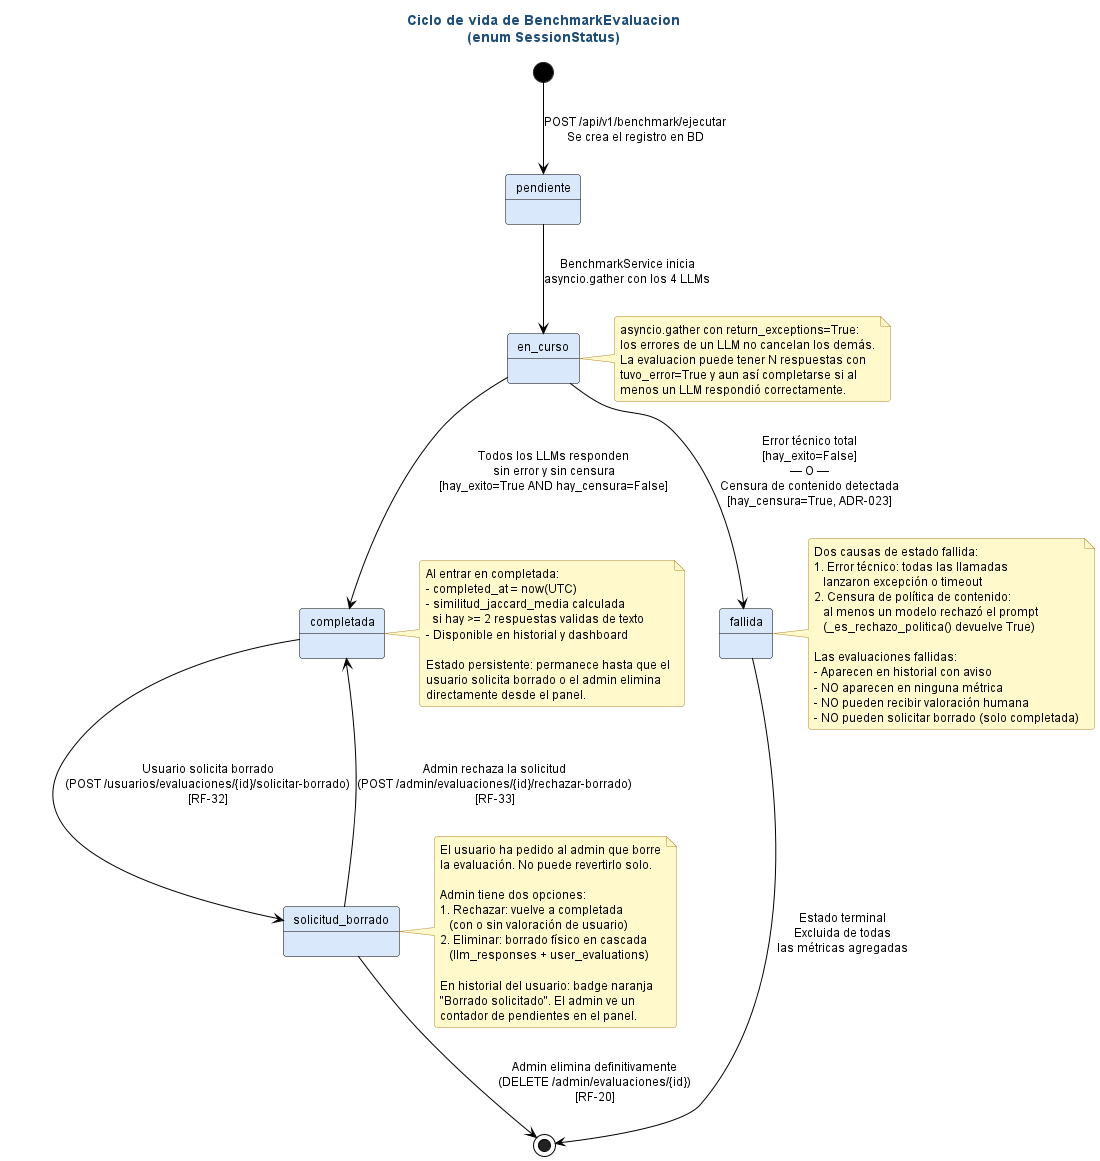

The diagram above was rendered by PlantUML. Its source (embedded in the PNG):
@startuml est_evaluacion

' ============================================================
' Estilo claro estandar — fondo blanco, fuente y lineas negras,
' rellenos pastel suaves. NO MODO OSCURO.
' Inyectado por docs/diagramas/plantuml/_normalizar_estilo_claro.py
' ============================================================
skinparam backgroundColor #FFFFFF
skinparam defaultFontColor #000000
skinparam defaultFontName "Helvetica"
skinparam defaultFontSize 12
skinparam shadowing false
skinparam roundCorner 6
skinparam ArrowColor #000000
skinparam ArrowFontColor #000000

' Notas: amarillo palido, texto negro, borde naranja oscuro.
skinparam noteBackgroundColor #FFF9CC
skinparam noteBorderColor #B5852E
skinparam noteFontColor #000000

' Titulos
skinparam titleFontColor #1F4E79
skinparam titleFontSize 14
skinparam titleFontStyle bold

' Divisores y headers
skinparam dividerBackgroundColor #F2F2F2
skinparam dividerFontColor #000000

' ─── Secuencia ───────────────────────────
skinparam sequence {
  ActorBackgroundColor #DAE8FC
  ActorBorderColor #000000
  ActorFontColor #000000
  ParticipantBackgroundColor #FFF2CC
  ParticipantBorderColor #000000
  ParticipantFontColor #000000
  LifeLineBorderColor #000000
  LifeLineBackgroundColor #FFFFFF
  ArrowColor #000000
  ArrowFontColor #000000
  GroupBackgroundColor #F2F2F2
  GroupHeaderFontColor #000000
  GroupBorderColor #000000
  ReferenceBackgroundColor #FFF9CC
  ReferenceBorderColor #B5852E
  ReferenceFontColor #000000
  DividerBackgroundColor #F2F2F2
  DividerFontColor #000000
}
skinparam activationBackgroundColor #FFF2CC
skinparam activationBorderColor #000000
skinparam databaseBackgroundColor #E1D5E7
skinparam databaseBorderColor #000000
skinparam databaseFontColor #000000

' ─── Actividad ───────────────────────────
skinparam activity {
  BackgroundColor #FFF2CC
  BorderColor #000000
  ArrowColor #000000
  FontColor #000000
  StartColor #000000
  EndColor #000000
  DiamondBackgroundColor #DAE8FC
  DiamondBorderColor #000000
  DiamondFontColor #000000
}
skinparam activityArrowColor #000000

' ─── Estados ─────────────────────────────
skinparam state {
  BackgroundColor #DAE8FC
  BorderColor #000000
  FontColor #000000
  ArrowColor #000000
  StartColor #000000
  EndColor #000000
}

' ─── Casos de uso ────────────────────────
skinparam usecase {
  BackgroundColor #FFF2CC
  BorderColor #000000
  ArrowColor #000000
  FontColor #000000
}
skinparam actor {
  BackgroundColor #DAE8FC
  BorderColor #000000
  FontColor #000000
}

' ─── Clases ──────────────────────────────
skinparam class {
  BackgroundColor #FFF2CC
  BorderColor #000000
  ArrowColor #000000
  FontColor #000000
  AttributeFontColor #000000
  StereotypeFontColor #595959
}
skinparam classAttributeIconSize 0
skinparam classBackgroundColor #FFF2CC
skinparam classBorderColor #000000

' ─── Componentes / paquetes ──────────────
skinparam component {
  BackgroundColor #D5E8D4
  BorderColor #000000
  ArrowColor #000000
  FontColor #000000
}
skinparam package {
  BackgroundColor #F2F2F2
  BorderColor #000000
  FontColor #000000
}
skinparam node {
  BackgroundColor #FFF2CC
  BorderColor #000000
  FontColor #000000
}
skinparam cloud {
  BackgroundColor #E1D5E7
  BorderColor #000000
  FontColor #000000
}

' ─── ER ──────────────────────────────────
skinparam entity {
  BackgroundColor #FFF2CC
  BorderColor #000000
  FontColor #000000
}

' ─── Rectangulos genericos ──────────────
skinparam rectangle {
  BackgroundColor #F8F8F8
  BorderColor #000000
  FontColor #000000
}

' ─── Interfaces ──────────────────────────
skinparam interface {
  BackgroundColor #FFF2CC
  BorderColor #000000
  FontColor #000000
}

' ============================================================
' Diagrama de estados — SessionStatus (ciclo de vida evaluacion)
' Ruta: docs/diagramas/plantuml/05_estado_evaluacion.puml
' ============================================================

title Ciclo de vida de BenchmarkEvaluacion\n(enum SessionStatus)

[*] --> pendiente : POST /api/v1/benchmark/ejecutar\nSe crea el registro en BD

pendiente --> en_curso : BenchmarkService inicia\nasyncio.gather con los 4 LLMs

en_curso --> completada : Todos los LLMs responden\nsin error y sin censura\n[hay_exito=True AND hay_censura=False]

en_curso --> fallida : Error técnico total\n[hay_exito=False]\n— O —\nCensura de contenido detectada\n[hay_censura=True, ADR-023]

completada --> solicitud_borrado : Usuario solicita borrado\n(POST /usuarios/evaluaciones/{id}/solicitar-borrado)\n[RF-32]

solicitud_borrado --> completada : Admin rechaza la solicitud\n(POST /admin/evaluaciones/{id}/rechazar-borrado)\n[RF-33]

solicitud_borrado --> [*] : Admin elimina definitivamente\n(DELETE /admin/evaluaciones/{id})\n[RF-20]

fallida --> [*] : Estado terminal\nExcluida de todas\nlas métricas agregadas

note right of en_curso
  asyncio.gather con return_exceptions=True:
  los errores de un LLM no cancelan los demás.
  La evaluacion puede tener N respuestas con
  tuvo_error=True y aun así completarse si al
  menos un LLM respondió correctamente.
end note

note right of completada
  Al entrar en completada:
  - completed_at = now(UTC)
  - similitud_jaccard_media calculada
    si hay >= 2 respuestas validas de texto
  - Disponible en historial y dashboard

  Estado persistente: permanece hasta que el
  usuario solicita borrado o el admin elimina
  directamente desde el panel.
end note

note right of solicitud_borrado
  El usuario ha pedido al admin que borre
  la evaluación. No puede revertirlo solo.

  Admin tiene dos opciones:
  1. Rechazar: vuelve a completada
     (con o sin valoración de usuario)
  2. Eliminar: borrado físico en cascada
     (llm_responses + user_evaluations)

  En historial del usuario: badge naranja
  "Borrado solicitado". El admin ve un
  contador de pendientes en el panel.
end note

note right of fallida
  Dos causas de estado fallida:
  1. Error técnico: todas las llamadas
     lanzaron excepción o timeout
  2. Censura de política de contenido:
     al menos un modelo rechazó el prompt
     (_es_rechazo_politica() devuelve True)

  Las evaluaciones fallidas:
  - Aparecen en historial con aviso
  - NO aparecen en ninguna métrica
  - NO pueden recibir valoración humana
  - NO pueden solicitar borrado (solo completada)
end note

@enduml